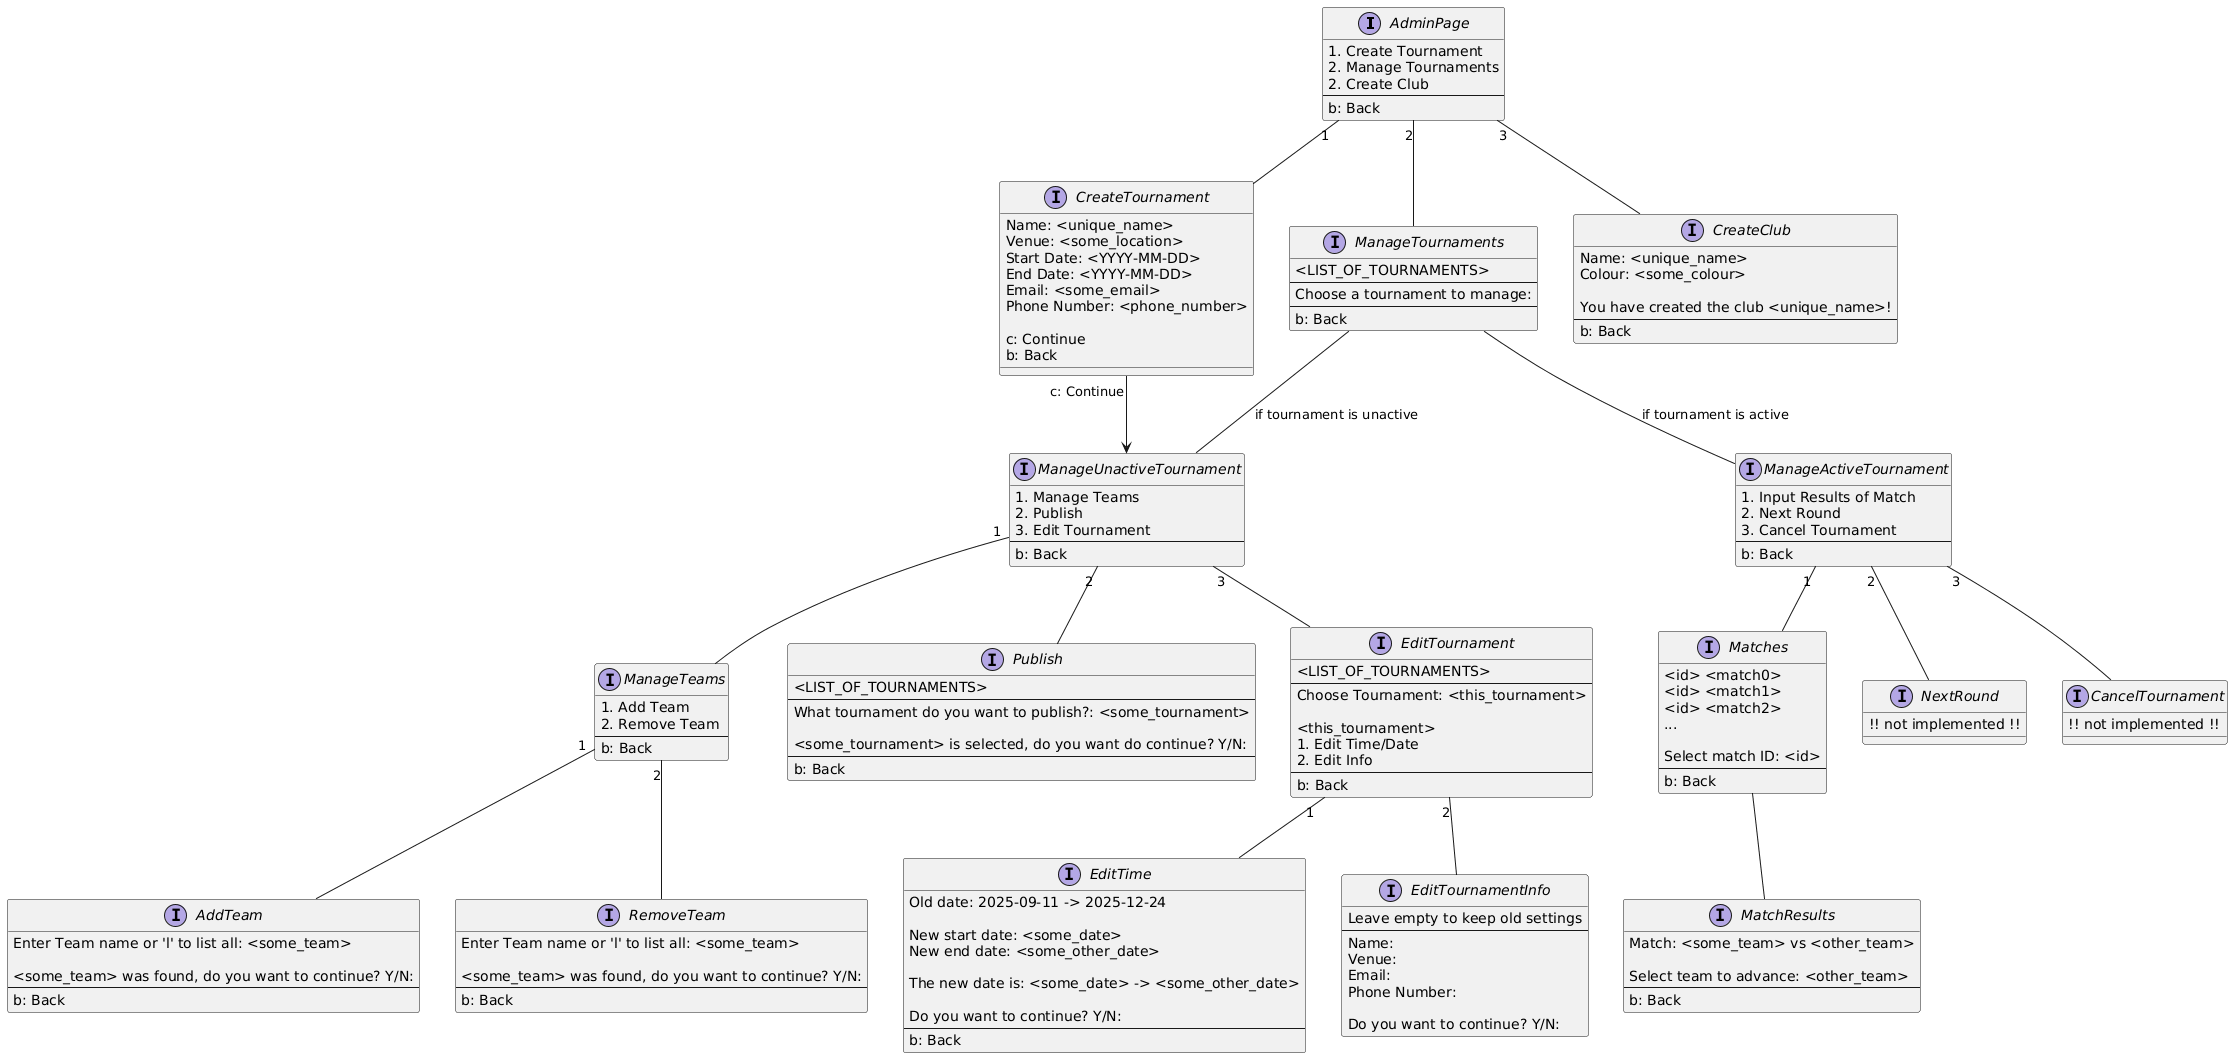

The diagram above was rendered by PlantUML. Its source (embedded in the PNG):
@startuml
interface AdminPage {
  1. Create Tournament
  2. Manage Tournaments
  2. Create Club
  ---
  b: Back
}

interface CreateTournament {
  Name: <unique_name>
  Venue: <some_location>
  Start Date: <YYYY-MM-DD>
  End Date: <YYYY-MM-DD>
  Email: <some_email>
  Phone Number: <phone_number>
  
  c: Continue
  b: Back
}

interface ManageTournaments{
  <LIST_OF_TOURNAMENTS>
  ---
  Choose a tournament to manage:
  ---
  b: Back
}

interface ManageUnactiveTournament{
  1. Manage Teams
  2. Publish
  3. Edit Tournament
  ---
  b: Back
}

interface ManageTeams{
  1. Add Team
  2. Remove Team
  ---
  b: Back
}

interface AddTeam{
  Enter Team name or 'l' to list all: <some_team>  
  
  <some_team> was found, do you want to continue? Y/N:
  ---
  b: Back
}

interface RemoveTeam{
  Enter Team name or 'l' to list all: <some_team>  
  
  <some_team> was found, do you want to continue? Y/N:
  ---
  b: Back
}

interface Publish {
  <LIST_OF_TOURNAMENTS>
  ---
  What tournament do you want to publish?: <some_tournament>
  
  <some_tournament> is selected, do you want do continue? Y/N:
  ---
  b: Back
}

interface EditTournament{
  <LIST_OF_TOURNAMENTS>
  --
  Choose Tournament: <this_tournament>
  
  <this_tournament>
  1. Edit Time/Date
  2. Edit Info
  ---
  b: Back
}

interface EditTime{
  Old date: 2025-09-11 -> 2025-12-24
  
  New start date: <some_date>
  New end date: <some_other_date>
  
  The new date is: <some_date> -> <some_other_date>
  
  Do you want to continue? Y/N:
  ---
  b: Back
}

interface EditTournamentInfo{
  Leave empty to keep old settings
  ---
  Name:
  Venue:
  Email:
  Phone Number:
  
  Do you want to continue? Y/N:
}

interface ManageActiveTournament{
  1. Input Results of Match
  2. Next Round
  3. Cancel Tournament
  ---
  b: Back
}

interface Matches{
  <id> <match0>
  <id> <match1>
  <id> <match2>
  ...
  
  Select match ID: <id>
  ---
  b: Back
}

interface MatchResults{
  Match: <some_team> vs <other_team>
  
  Select team to advance: <other_team>
  ---
  b: Back
}

interface NextRound{
  !! not implemented !!
}

interface CancelTournament{
  !! not implemented !!
}

interface CreateClub{
  Name: <unique_name>
  Colour: <some_colour>
  
  You have created the club <unique_name>!
  ---
  b: Back
}

AdminPage "1"-- CreateTournament
AdminPage "2"-- ManageTournaments
AdminPage "3"-- CreateClub

CreateTournament "c: Continue"--> ManageUnactiveTournament

ManageTournaments -- ManageUnactiveTournament : if tournament is unactive
ManageTournaments -- ManageActiveTournament : if tournament is active

ManageUnactiveTournament "1"-- ManageTeams
ManageUnactiveTournament "2"-- Publish
ManageUnactiveTournament "3"-- EditTournament

ManageTeams "1"-- AddTeam
ManageTeams "2"-- RemoveTeam

EditTournament "1"-- EditTime
EditTournament "2"-- EditTournamentInfo

ManageActiveTournament "1"-- Matches
ManageActiveTournament "2"-- NextRound
ManageActiveTournament "3"-- CancelTournament

Matches -- MatchResults
@enduml